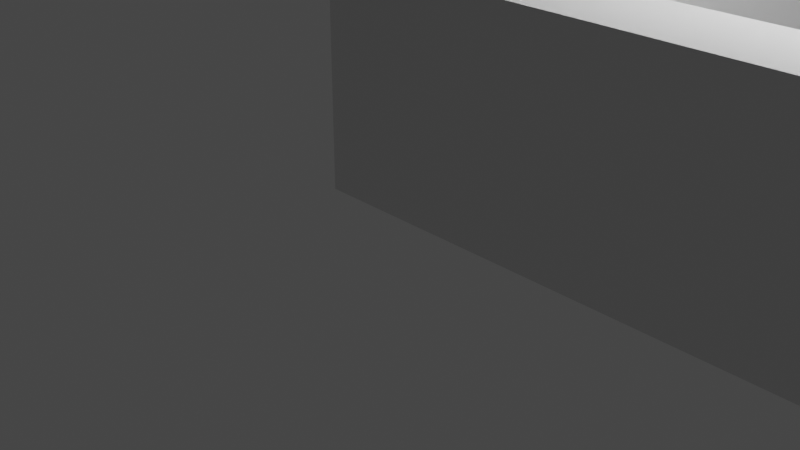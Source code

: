 # Source: CafeteriaAssest.blend  (saved by Blender 3.2.14; exported with 4.5.12 LTS)
import bpy
from mathutils import Matrix  # noqa: F401  (used for matrix-valued properties, if any)

bpy.ops.wm.read_factory_settings(use_empty=True)
scene = bpy.context.scene
scene.name = 'Scene'

# ---- collections
col_collection = bpy.data.collections.new('Collection'); scene.collection.children.link(col_collection)

# ---- materials (node trees are filled in below, after node groups)
mat_material = bpy.data.materials.new('Material')
mat_material.alpha_threshold = 0.0
mat_material.use_transparent_shadow = False
mat_material.line_color = (0.0, 0.0, 0.0, 1.0)

# ---- material node trees
mat_material.use_nodes = True; mat_material.node_tree.nodes.clear()
_N = mat_material.node_tree.nodes; _L = mat_material.node_tree.links
n0 = _N.new('ShaderNodeOutputMaterial'); n0.name = 'Material Output'; n0.location = (300, 300)
n1 = _N.new('ShaderNodeBsdfPrincipled'); n1.name = 'Principled BSDF'; n1.location = (10, 300)
n1.distribution = 'GGX'
n1.subsurface_method = 'RANDOM_WALK_SKIN'
n1.inputs[2].default_value = 0.4
n1.inputs[3].default_value = 1.45
n1.inputs[27].default_value = (0.0, 0.0, 0.0, 1.0)
n1.inputs[28].default_value = 1.0
_L.new(n1.outputs[0], n0.inputs[0])
n0.is_active_output = True

# ---- world
world_world = bpy.data.worlds.new('World'); scene.world = world_world
world_world.use_nodes = True; world_world.node_tree.nodes.clear()
_N = world_world.node_tree.nodes; _L = world_world.node_tree.links
n0 = _N.new('ShaderNodeOutputWorld'); n0.name = 'World Output'; n0.location = (300, 300)
n1 = _N.new('ShaderNodeBackground'); n1.name = 'Background'; n1.location = (10, 300)
n1.inputs[0].default_value = (0.05088, 0.05088, 0.05088, 1.0)
_L.new(n1.outputs[0], n0.inputs[0])
n0.is_active_output = True
world_world.color = (0.05088, 0.05088, 0.05088)
world_world.use_sun_shadow = False
world_world.sun_shadow_jitter_overblur = 0.0

# ---- cameras
cam_camera = bpy.data.cameras.new('Camera')
cam_camera.clip_end = 100.0
cam_camera.ortho_scale = 7.314

# ---- lights
light_light = bpy.data.lights.new('Light', 'POINT')
light_light.transmission_factor = 0.0
light_light.energy = 1000.0
light_light.shadow_soft_size = 0.1
light_light.shadow_maximum_resolution = 0.006
light_light.use_absolute_resolution = True

# ---- meshes
me_cube = bpy.data.meshes.new('Cube')
me_cube.from_pydata([(17.0, 1.0, 7.0), (17.0, 1.0, 0.0), (17.0, 0.0, 7.0), (17.0, 0.0, 0.0), (-1.0, 1.0, 7.0), (-1.0, 1.0, 0.0), (-1.0, 0.0, 7.0), (-1.0, 0.0, 0.0), (1.098, 1.0, 0.0), (1.098, 0.0, 7.0), (1.098, 0.0, 0.0), (1.098, 1.0, 7.0), (15.05, 0.0, 0.0), (15.05, 1.0, 7.0), (15.05, 1.0, 0.0), (15.05, 0.0, 7.0), (17.0, 1.0, 2.5), (-1.0, 0.0, 2.5), (17.0, 0.0, 2.5), (-1.0, 1.0, 2.5), (1.098, 1.0, 2.5), (1.098, 0.0, 2.5), (15.05, 0.0, 2.5), (15.05, 1.0, 2.5), (-1.0, 0.0, 5.75), (17.0, 1.0, 5.75), (17.0, 0.0, 5.75), (-1.0, 1.0, 5.75), (1.098, 1.0, 5.75), (1.098, 0.0, 5.75), (15.05, 0.0, 5.75), (15.05, 1.0, 5.75)], [], [(11, 4, 6, 9), (29, 9, 6, 24), (24, 6, 4, 27), (14, 1, 3, 12), (25, 0, 2, 26), (31, 13, 0, 25), (27, 4, 11, 28), (5, 8, 10, 7), (30, 15, 9, 29), (13, 11, 9, 15), (0, 13, 15, 2), (26, 2, 15, 30), (28, 11, 13, 31), (8, 14, 12, 10), (8, 20, 23, 14), (3, 18, 22, 12), (12, 22, 21, 10), (5, 19, 20, 8), (14, 23, 16, 1), (1, 16, 18, 3), (7, 17, 19, 5), (10, 21, 17, 7), (28, 31, 30, 29), (18, 26, 30, 22), (23, 20, 21, 22), (19, 27, 28, 20), (23, 31, 25, 16), (16, 25, 26, 18), (17, 24, 27, 19), (21, 29, 24, 17), (31, 23, 22, 30), (20, 28, 29, 21)])
_uv = me_cube.uv_layers.new(name='UVMap')
_uv.uv.foreach_set('vector', [0.75, 0.5, 0.875, 0.5, 0.875, 0.75, 0.75, 0.75, 0.5625, 0.875, 0.625, 0.875, 0.625, 1.0, 0.5625, 1.0, 0.5625, 0.0, 0.625, 0.0, 0.625, 0.25, 0.5625, 0.25, 0.3125, 0.5, 0.375, 0.5, 0.375, 0.75, 0.3125, 0.75, 0.5625, 0.5, 0.625, 0.5, 0.625, 0.75, 0.5625, 0.75, 0.5625, 0.4375, 0.625, 0.4375, 0.625, 0.5, 0.5625, 0.5, 0.5625, 0.25, 0.625, 0.25, 0.625, 0.375, 0.5625, 0.375, 0.125, 0.5, 0.25, 0.5, 0.25, 0.75, 0.125, 0.75, 0.5625, 0.8125, 0.625, 0.8125, 0.625, 0.875, 0.5625, 0.875, 0.6875, 0.5, 0.75, 0.5, 0.75, 0.75, 0.6875, 0.75, 0.625, 0.5, 0.6875, 0.5, 0.6875, 0.75, 0.625, 0.75, 0.5625, 0.75, 0.625, 0.75, 0.625, 0.8125, 0.5625, 0.8125, 0.5625, 0.375, 0.625, 0.375, 0.625, 0.4375, 0.5625, 0.4375, 0.25, 0.5, 0.3125, 0.5, 0.3125, 0.75, 0.25, 0.75, 0.375, 0.375, 0.5, 0.375, 0.5, 0.4375, 0.375, 0.4375, 0.375, 0.75, 0.5, 0.75, 0.5, 0.8125, 0.375, 0.8125, 0.375, 0.8125, 0.5, 0.8125, 0.5, 0.875, 0.375, 0.875, 0.375, 0.25, 0.5, 0.25, 0.5, 0.375, 0.375, 0.375, 0.375, 0.4375, 0.5, 0.4375, 0.5, 0.5, 0.375, 0.5, 0.375, 0.5, 0.5, 0.5, 0.5, 0.75, 0.375, 0.75, 0.375, 0.0, 0.5, 0.0, 0.5, 0.25, 0.375, 0.25, 0.375, 0.875, 0.5, 0.875, 0.5, 1.0, 0.375, 1.0, 0.5625, 0.375, 0.5625, 0.4375, 0.5625, 0.4375, 0.5625, 0.375, 0.5, 0.75, 0.5625, 0.75, 0.5625, 0.8125, 0.5, 0.8125, 0.5, 0.4375, 0.5, 0.375, 0.5, 0.375, 0.5, 0.4375, 0.5, 0.25, 0.5625, 0.25, 0.5625, 0.375, 0.5, 0.375, 0.5, 0.4375, 0.5625, 0.4375, 0.5625, 0.5, 0.5, 0.5, 0.5, 0.5, 0.5625, 0.5, 0.5625, 0.75, 0.5, 0.75, 0.5, 0.0, 0.5625, 0.0, 0.5625, 0.25, 0.5, 0.25, 0.5, 0.875, 0.5625, 0.875, 0.5625, 1.0, 0.5, 1.0, 0.5625, 0.4375, 0.5, 0.4375, 0.5, 0.4375, 0.5625, 0.4375, 0.5, 0.375, 0.5625, 0.375, 0.5625, 0.375, 0.5, 0.375])
me_cube.materials.append(mat_material)
me_cube.use_mirror_vertex_groups = False
me_cube.update()
me_cube_001 = bpy.data.meshes.new('Cube.001')
me_cube_001.from_pydata([(-1.0, 1.0, 0.0), (-1.0, 1.0, 7.0), (-1.0, 8.0, 0.0), (-1.0, 8.0, 7.0), (1.0, 1.0, 0.0), (1.0, 1.0, 7.0), (1.0, 8.0, 0.0), (1.0, 8.0, 7.0), (-1.0, 6.5, 0.0), (-1.0, 6.5, 7.0), (1.0, 6.5, 0.0), (1.0, 6.5, 7.0), (15.0, 8.0, 7.0), (15.0, 8.0, 0.0), (15.0, 6.5, 0.0), (15.0, 6.5, 7.0), (17.0, 8.0, 7.0), (17.0, 8.0, 0.0), (17.0, 6.5, 0.0), (17.0, 6.5, 7.0), (15.0, 1.009, 7.0), (15.0, 1.009, 0.0), (17.0, 1.009, 7.0), (17.0, 1.009, 0.0)], [], [(8, 9, 3, 2), (2, 3, 7, 6), (10, 11, 5, 4), (4, 5, 1, 0), (8, 10, 4, 0), (11, 9, 1, 5), (7, 3, 9, 11), (2, 6, 10, 8), (6, 7, 12, 13), (0, 1, 9, 8), (19, 15, 20, 22), (7, 11, 15, 12), (10, 6, 13, 14), (11, 10, 14, 15), (17, 16, 19, 18), (14, 13, 17, 18), (12, 15, 19, 16), (13, 12, 16, 17), (20, 21, 23, 22), (18, 19, 22, 23), (15, 14, 21, 20), (14, 18, 23, 21)])
_uv = me_cube_001.uv_layers.new(name='UVMap')
_uv.uv.foreach_set('vector', [0.375, 0.125, 0.625, 0.125, 0.625, 0.25, 0.375, 0.25, 0.375, 0.25, 0.625, 0.25, 0.625, 0.5, 0.375, 0.5, 0.375, 0.625, 0.625, 0.625, 0.625, 0.75, 0.375, 0.75, 0.375, 0.75, 0.625, 0.75, 0.625, 1.0, 0.375, 1.0, 0.125, 0.625, 0.375, 0.625, 0.375, 0.75, 0.125, 0.75, 0.625, 0.625, 0.875, 0.625, 0.875, 0.75, 0.625, 0.75, 0.625, 0.5, 0.875, 0.5, 0.875, 0.625, 0.625, 0.625, 0.125, 0.5, 0.375, 0.5, 0.375, 0.625, 0.125, 0.625, 0.375, 0.5, 0.625, 0.5, 0.625, 0.5, 0.375, 0.5, 0.375, 0.0, 0.625, 0.0, 0.625, 0.125, 0.375, 0.125, 0.625, 0.625, 0.625, 0.625, 0.625, 0.625, 0.625, 0.625, 0.625, 0.5, 0.625, 0.625, 0.625, 0.625, 0.625, 0.5, 0.375, 0.625, 0.375, 0.5, 0.375, 0.5, 0.375, 0.625, 0.625, 0.625, 0.375, 0.625, 0.375, 0.625, 0.625, 0.625, 0.375, 0.5, 0.625, 0.5, 0.625, 0.625, 0.375, 0.625, 0.375, 0.625, 0.375, 0.5, 0.375, 0.5, 0.375, 0.625, 0.625, 0.5, 0.625, 0.625, 0.625, 0.625, 0.625, 0.5, 0.375, 0.5, 0.625, 0.5, 0.625, 0.5, 0.375, 0.5, 0.625, 0.625, 0.375, 0.625, 0.375, 0.625, 0.625, 0.625, 0.375, 0.625, 0.625, 0.625, 0.625, 0.625, 0.375, 0.625, 0.625, 0.625, 0.375, 0.625, 0.375, 0.625, 0.625, 0.625, 0.375, 0.625, 0.375, 0.625, 0.375, 0.625, 0.375, 0.625])
me_cube_001.update()
me_cube_002 = bpy.data.meshes.new('Cube.002')
me_cube_002.from_pydata([(-1.0, 0.0, 7.0), (-1.0, 0.0, 49.0), (-1.0, 8.0, 7.0), (-1.0, 8.0, 49.0), (17.0, 0.0, 7.0), (17.0, 0.0, 49.0), (17.0, 8.0, 7.0), (17.0, 8.0, 49.0)], [], [(0, 1, 3, 2), (2, 3, 7, 6), (6, 7, 5, 4), (4, 5, 1, 0), (2, 6, 4, 0), (7, 3, 1, 5)])
_uv = me_cube_002.uv_layers.new(name='UVMap')
_uv.uv.foreach_set('vector', [0.375, 0.0, 0.625, 0.0, 0.625, 0.25, 0.375, 0.25, 0.375, 0.25, 0.625, 0.25, 0.625, 0.5, 0.375, 0.5, 0.375, 0.5, 0.625, 0.5, 0.625, 0.75, 0.375, 0.75, 0.375, 0.75, 0.625, 0.75, 0.625, 1.0, 0.375, 1.0, 0.125, 0.5, 0.375, 0.5, 0.375, 0.75, 0.125, 0.75, 0.625, 0.5, 0.875, 0.5, 0.875, 0.75, 0.625, 0.75])
me_cube_002.update()

# ---- objects
ob_cube = bpy.data.objects.new('Cube', me_cube)
ob_light = bpy.data.objects.new('Light', light_light)
ob_camera = bpy.data.objects.new('Camera', cam_camera)
ob_cube_001 = bpy.data.objects.new('Cube.001', me_cube_001)
ob_cube_002 = bpy.data.objects.new('Cube.002', me_cube_002)

# ---- transforms, parenting, visibility, modifiers, constraints
ob_cube.location = (0.0, 0.0, 0.0)
ob_cube.lock_rotations_4d = False
ob_cube.empty_display_type = 'ARROWS'
ob_cube.lineart.crease_threshold = 0.0
ob_light.location = (4.076, 1.005, 5.904)
ob_light.rotation_euler = (0.6503, 0.05522, 1.866)
ob_light.lock_rotations_4d = False
ob_light.empty_display_type = 'ARROWS'
ob_light.color = (0.0, 0.0, 0.0, 0.0)
ob_light.lineart.crease_threshold = 0.0
ob_camera.location = (7.359, -6.926, 4.958)
ob_camera.rotation_euler = (1.109, 0.0, 0.8149)
ob_camera.lock_rotations_4d = False
ob_camera.empty_display_type = 'ARROWS'
ob_camera.color = (0.0, 0.0, 0.0, 0.0)
ob_camera.display_type = 'WIRE'
ob_camera.lineart.crease_threshold = 0.0
ob_cube_001.location = (0.0, 0.0, 0.0)
ob_cube_002.location = (0.0, 0.0, 0.0)

# ---- collection membership
col_collection.objects.link(ob_cube)
col_collection.objects.link(ob_light)
col_collection.objects.link(ob_camera)
col_collection.objects.link(ob_cube_001)
col_collection.objects.link(ob_cube_002)

# ---- scene / render settings (as saved in the file)
scene.camera = ob_camera
scene.frame_start = 1; scene.frame_end = 250; scene.frame_set(2)
scene.render.engine = 'BLENDER_EEVEE_NEXT'
scene.cycles.sampling_pattern = 'TABULATED_SOBOL'
scene.cycles.use_light_tree = False
scene.view_settings.view_transform = 'Filmic'
bpy.context.view_layer.update()
